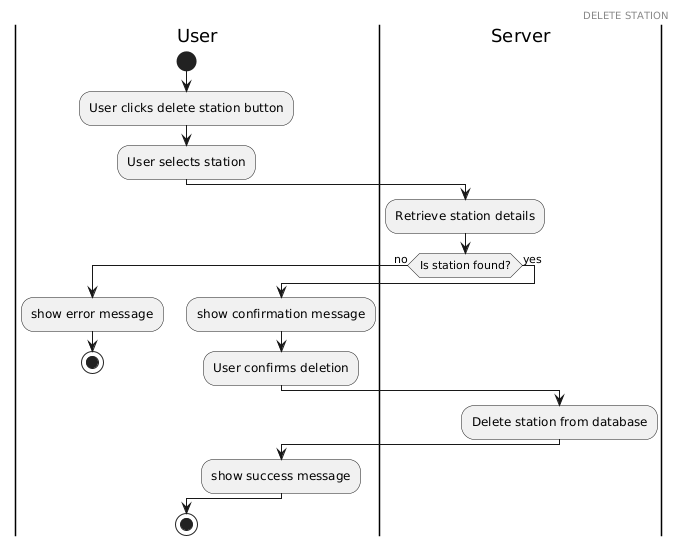

The diagram above was rendered by PlantUML. Its source (embedded in the PNG):
@startuml
header DELETE STATION

|User|
start
:User clicks delete station button;
:User selects station;
|Server|
:Retrieve station details;
if (Is station found?) then (no)
  |User|
  :show error message;
  stop
else (yes)
  |User|
  :show confirmation message;
  :User confirms deletion;
  |Server|
  :Delete station from database;
  |User|
  :show success message;
endif
stop
@enduml